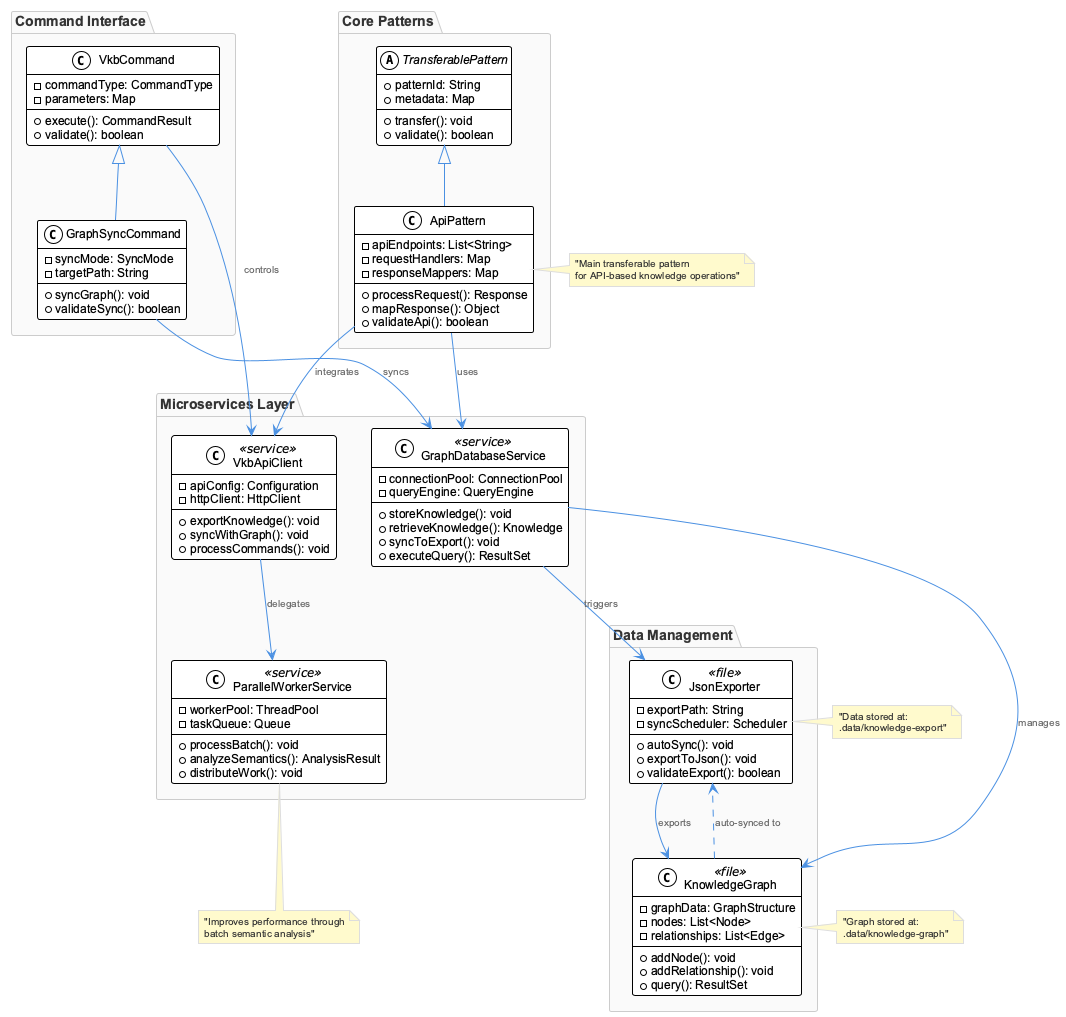

The diagram above was rendered by PlantUML. Its source (embedded in the PNG):
@startuml
!include /Users/q284340/Agentic/coding/docs/puml/_standard-style.puml

package "Core Patterns" {
    abstract class TransferablePattern {
        +patternId: String
        +metadata: Map
        +transfer(): void
        +validate(): boolean
    }
    
    class ApiPattern {
        -apiEndpoints: List<String>
        -requestHandlers: Map
        -responseMappers: Map
        +processRequest(): Response
        +mapResponse(): Object
        +validateApi(): boolean
    }
}

package "Microservices Layer" {
    class GraphDatabaseService <<service>> {
        -connectionPool: ConnectionPool
        -queryEngine: QueryEngine
        +storeKnowledge(): void
        +retrieveKnowledge(): Knowledge
        +syncToExport(): void
        +executeQuery(): ResultSet
    }
    
    class VkbApiClient <<service>> {
        -apiConfig: Configuration
        -httpClient: HttpClient
        +exportKnowledge(): void
        +syncWithGraph(): void
        +processCommands(): void
    }
    
    class ParallelWorkerService <<service>> {
        -workerPool: ThreadPool
        -taskQueue: Queue
        +processBatch(): void
        +analyzeSemantics(): AnalysisResult
        +distributeWork(): void
    }
}

package "Data Management" {
    class KnowledgeGraph <<file>> {
        -graphData: GraphStructure
        -nodes: List<Node>
        -relationships: List<Edge>
        +addNode(): void
        +addRelationship(): void
        +query(): ResultSet
    }
    
    class JsonExporter <<file>> {
        -exportPath: String
        -syncScheduler: Scheduler
        +autoSync(): void
        +exportToJson(): void
        +validateExport(): boolean
    }
}

package "Command Interface" {
    class VkbCommand {
        -commandType: CommandType
        -parameters: Map
        +execute(): CommandResult
        +validate(): boolean
    }
    
    class GraphSyncCommand {
        -syncMode: SyncMode
        -targetPath: String
        +syncGraph(): void
        +validateSync(): boolean
    }
}

' Inheritance relationships
TransferablePattern <|-- ApiPattern

' Service dependencies
ApiPattern --> GraphDatabaseService : uses
ApiPattern --> VkbApiClient : integrates
VkbApiClient --> ParallelWorkerService : delegates

' Data flow relationships
GraphDatabaseService --> KnowledgeGraph : manages
GraphDatabaseService --> JsonExporter : triggers
JsonExporter --> KnowledgeGraph : exports

' Command relationships
VkbCommand --> VkbApiClient : controls
GraphSyncCommand --> GraphDatabaseService : syncs
VkbCommand <|-- GraphSyncCommand

' Storage relationships
KnowledgeGraph ..> JsonExporter : auto-synced to

note right of ApiPattern : "Main transferable pattern\nfor API-based knowledge operations"
note bottom of ParallelWorkerService : "Improves performance through\nbatch semantic analysis"
note left of JsonExporter : "Data stored at:\n.data/knowledge-export"
note left of KnowledgeGraph : "Graph stored at:\n.data/knowledge-graph"

@enduml